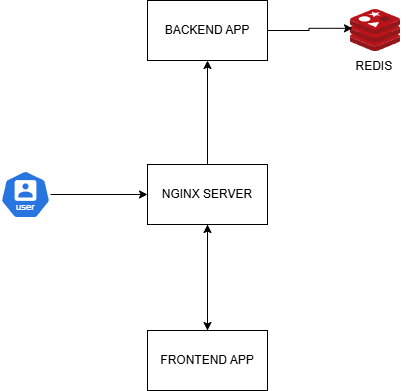

The diagram above was exported from draw.io. Its source (the exported page's mxGraphModel, read from the mxfile embedded in the PNG):
<mxGraphModel dx="1028" dy="611" grid="1" gridSize="10" guides="1" tooltips="1" connect="1" arrows="1" fold="1" page="1" pageScale="1" pageWidth="413" pageHeight="583" math="0" shadow="0">
  <root>
    <mxCell id="0" />
    <mxCell id="1" parent="0" />
    <mxCell id="pJBsOnMwoTypoPoXPo7E-4" style="edgeStyle=orthogonalEdgeStyle;rounded=0;orthogonalLoop=1;jettySize=auto;html=1;entryX=0;entryY=0.5;entryDx=0;entryDy=0;" edge="1" parent="1" source="pJBsOnMwoTypoPoXPo7E-1" target="pJBsOnMwoTypoPoXPo7E-3">
      <mxGeometry relative="1" as="geometry" />
    </mxCell>
    <mxCell id="pJBsOnMwoTypoPoXPo7E-1" value="" style="aspect=fixed;sketch=0;html=1;dashed=0;whitespace=wrap;verticalLabelPosition=bottom;verticalAlign=top;fillColor=#2875E2;strokeColor=#ffffff;points=[[0.005,0.63,0],[0.1,0.2,0],[0.9,0.2,0],[0.5,0,0],[0.995,0.63,0],[0.72,0.99,0],[0.5,1,0],[0.28,0.99,0]];shape=mxgraph.kubernetes.icon2;kubernetesLabel=1;prIcon=user" vertex="1" parent="1">
      <mxGeometry y="250" width="50" height="48" as="geometry" />
    </mxCell>
    <mxCell id="pJBsOnMwoTypoPoXPo7E-6" style="edgeStyle=orthogonalEdgeStyle;rounded=0;orthogonalLoop=1;jettySize=auto;html=1;entryX=0.5;entryY=0;entryDx=0;entryDy=0;" edge="1" parent="1" source="pJBsOnMwoTypoPoXPo7E-3" target="pJBsOnMwoTypoPoXPo7E-5">
      <mxGeometry relative="1" as="geometry" />
    </mxCell>
    <mxCell id="pJBsOnMwoTypoPoXPo7E-9" style="edgeStyle=orthogonalEdgeStyle;rounded=0;orthogonalLoop=1;jettySize=auto;html=1;entryX=0.5;entryY=1;entryDx=0;entryDy=0;" edge="1" parent="1" source="pJBsOnMwoTypoPoXPo7E-3" target="pJBsOnMwoTypoPoXPo7E-8">
      <mxGeometry relative="1" as="geometry" />
    </mxCell>
    <mxCell id="pJBsOnMwoTypoPoXPo7E-3" value="NGINX SERVER" style="rounded=0;whiteSpace=wrap;html=1;" vertex="1" parent="1">
      <mxGeometry x="147" y="244" width="120" height="60" as="geometry" />
    </mxCell>
    <mxCell id="pJBsOnMwoTypoPoXPo7E-7" style="edgeStyle=orthogonalEdgeStyle;rounded=0;orthogonalLoop=1;jettySize=auto;html=1;entryX=0.5;entryY=1;entryDx=0;entryDy=0;" edge="1" parent="1" source="pJBsOnMwoTypoPoXPo7E-5" target="pJBsOnMwoTypoPoXPo7E-3">
      <mxGeometry relative="1" as="geometry" />
    </mxCell>
    <mxCell id="pJBsOnMwoTypoPoXPo7E-5" value="FRONTEND APP" style="rounded=0;whiteSpace=wrap;html=1;" vertex="1" parent="1">
      <mxGeometry x="147" y="410" width="120" height="60" as="geometry" />
    </mxCell>
    <mxCell id="pJBsOnMwoTypoPoXPo7E-8" value="BACKEND APP" style="rounded=0;whiteSpace=wrap;html=1;" vertex="1" parent="1">
      <mxGeometry x="147" y="80" width="120" height="60" as="geometry" />
    </mxCell>
    <mxCell id="pJBsOnMwoTypoPoXPo7E-10" value="" style="image;sketch=0;aspect=fixed;html=1;points=[];align=center;fontSize=12;image=img/lib/mscae/Cache_Redis_Product.svg;" vertex="1" parent="1">
      <mxGeometry x="350" y="89" width="50" height="42" as="geometry" />
    </mxCell>
    <mxCell id="pJBsOnMwoTypoPoXPo7E-11" value="REDIS&amp;nbsp;" style="text;html=1;align=center;verticalAlign=middle;resizable=0;points=[];autosize=1;strokeColor=none;fillColor=none;" vertex="1" parent="1">
      <mxGeometry x="345" y="131" width="60" height="30" as="geometry" />
    </mxCell>
    <mxCell id="pJBsOnMwoTypoPoXPo7E-12" style="edgeStyle=orthogonalEdgeStyle;rounded=0;orthogonalLoop=1;jettySize=auto;html=1;entryX=0.04;entryY=0.448;entryDx=0;entryDy=0;entryPerimeter=0;" edge="1" parent="1" source="pJBsOnMwoTypoPoXPo7E-8" target="pJBsOnMwoTypoPoXPo7E-10">
      <mxGeometry relative="1" as="geometry" />
    </mxCell>
  </root>
</mxGraphModel>